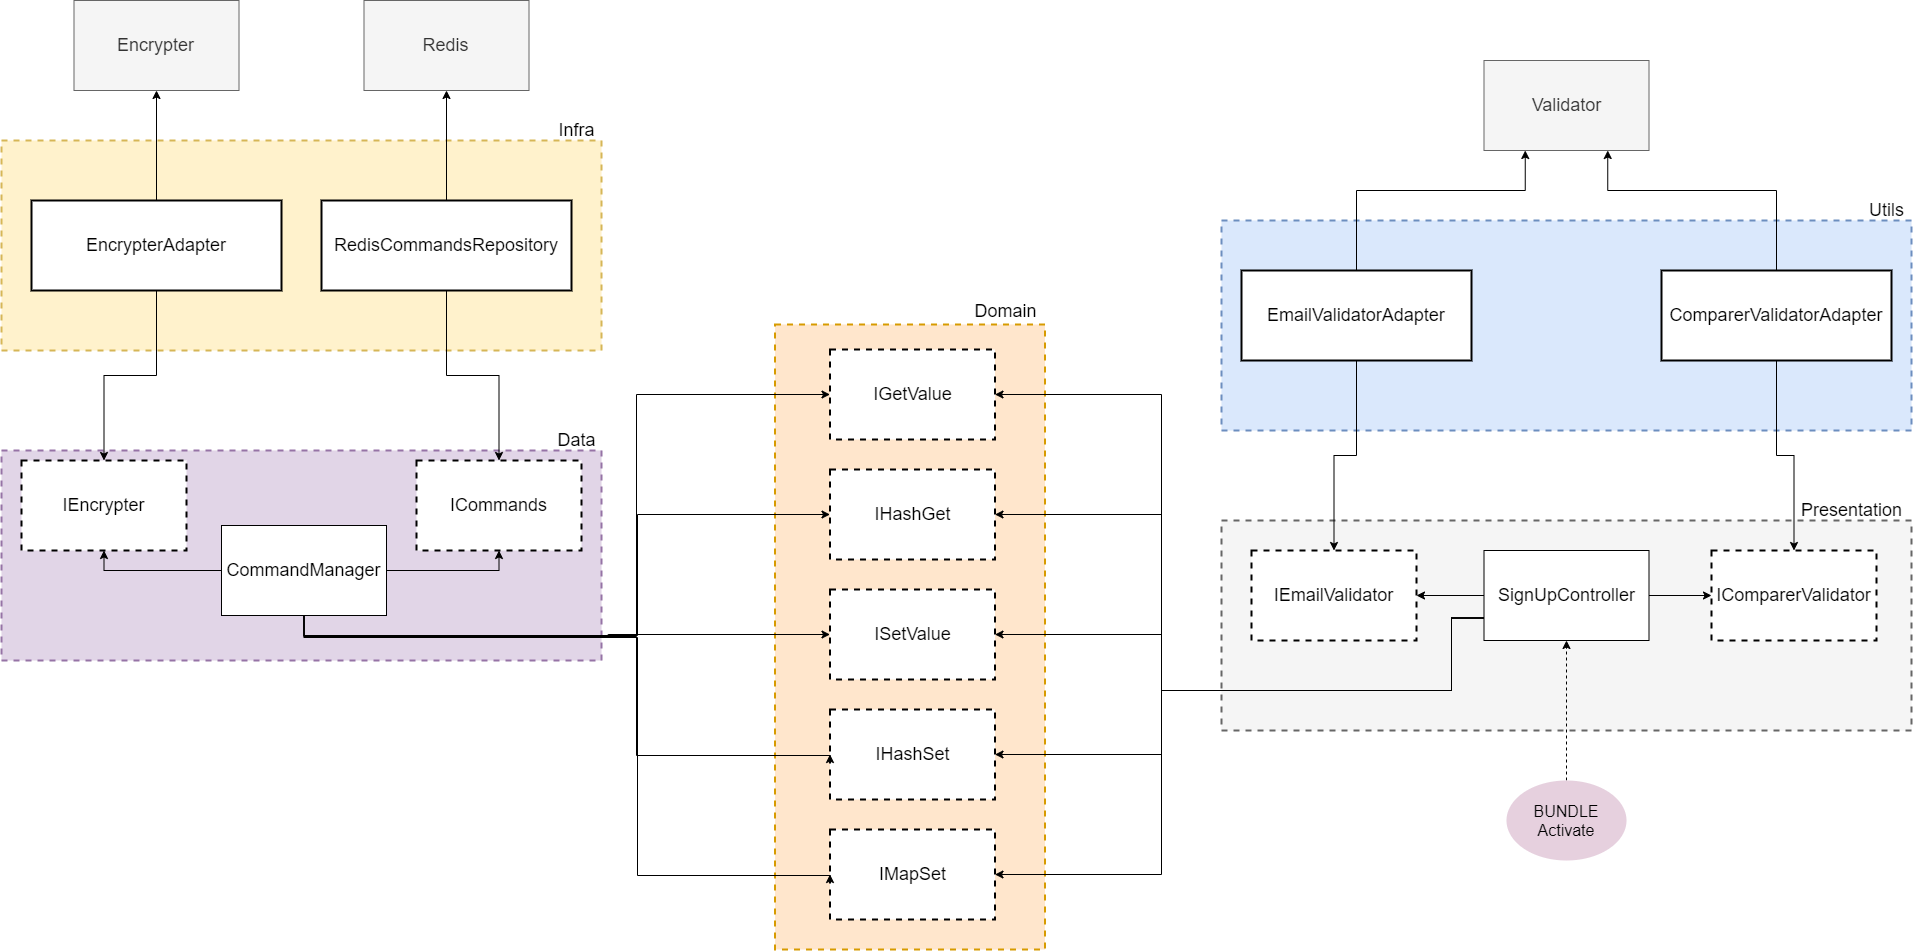

The diagram above was exported from draw.io. Its source (the exported page's mxGraphModel, read from the mxfile embedded in the PNG):
<mxGraphModel dx="2997" dy="2294" grid="1" gridSize="10" guides="1" tooltips="1" connect="1" arrows="1" fold="1" page="1" pageScale="1" pageWidth="827" pageHeight="1169" math="0" shadow="0">
  <root>
    <mxCell id="0" />
    <mxCell id="1" parent="0" />
    <mxCell id="wmAMTu67KP6eUB2vzXec-1" value="" style="rounded=0;whiteSpace=wrap;html=1;dashed=1;strokeWidth=2;fillColor=#f5f5f5;strokeColor=#666666;fontColor=#333333;" parent="1" vertex="1">
      <mxGeometry x="860" y="340" width="690" height="210" as="geometry" />
    </mxCell>
    <mxCell id="wmAMTu67KP6eUB2vzXec-2" value="" style="rounded=0;whiteSpace=wrap;html=1;dashed=1;strokeWidth=2;fillColor=#ffe6cc;strokeColor=#d79b00;" parent="1" vertex="1">
      <mxGeometry x="413.5" y="144" width="270" height="625" as="geometry" />
    </mxCell>
    <mxCell id="wmAMTu67KP6eUB2vzXec-3" value="" style="rounded=0;whiteSpace=wrap;html=1;dashed=1;strokeWidth=2;fillColor=#fff2cc;strokeColor=#d6b656;" parent="1" vertex="1">
      <mxGeometry x="-360" y="-40" width="600" height="210" as="geometry" />
    </mxCell>
    <mxCell id="wmAMTu67KP6eUB2vzXec-4" value="" style="rounded=0;whiteSpace=wrap;html=1;dashed=1;strokeWidth=2;fillColor=#dae8fc;strokeColor=#6c8ebf;" parent="1" vertex="1">
      <mxGeometry x="860" y="40" width="690" height="210" as="geometry" />
    </mxCell>
    <mxCell id="wmAMTu67KP6eUB2vzXec-5" value="" style="rounded=0;whiteSpace=wrap;html=1;dashed=1;strokeWidth=2;fillColor=#e1d5e7;strokeColor=#9673a6;" parent="1" vertex="1">
      <mxGeometry x="-360" y="270" width="600" height="210" as="geometry" />
    </mxCell>
    <mxCell id="wmAMTu67KP6eUB2vzXec-6" value="&lt;font style=&quot;font-size: 18px&quot;&gt;Presentation&lt;/font&gt;" style="text;html=1;align=center;verticalAlign=middle;resizable=0;points=[];autosize=1;" parent="1" vertex="1">
      <mxGeometry x="1430" y="320" width="120" height="20" as="geometry" />
    </mxCell>
    <mxCell id="wmAMTu67KP6eUB2vzXec-12" value="" style="edgeStyle=orthogonalEdgeStyle;rounded=0;orthogonalLoop=1;jettySize=auto;html=1;" parent="1" source="wmAMTu67KP6eUB2vzXec-7" target="wmAMTu67KP6eUB2vzXec-9" edge="1">
      <mxGeometry relative="1" as="geometry" />
    </mxCell>
    <mxCell id="wmAMTu67KP6eUB2vzXec-13" value="" style="edgeStyle=orthogonalEdgeStyle;rounded=0;orthogonalLoop=1;jettySize=auto;html=1;" parent="1" source="wmAMTu67KP6eUB2vzXec-7" target="wmAMTu67KP6eUB2vzXec-10" edge="1">
      <mxGeometry relative="1" as="geometry" />
    </mxCell>
    <mxCell id="wmAMTu67KP6eUB2vzXec-36" style="edgeStyle=orthogonalEdgeStyle;rounded=0;orthogonalLoop=1;jettySize=auto;html=1;exitX=0;exitY=0.75;exitDx=0;exitDy=0;entryX=1;entryY=0.5;entryDx=0;entryDy=0;" parent="1" source="wmAMTu67KP6eUB2vzXec-7" target="wmAMTu67KP6eUB2vzXec-34" edge="1">
      <mxGeometry relative="1" as="geometry">
        <Array as="points">
          <mxPoint x="1090" y="437" />
          <mxPoint x="1090" y="510" />
          <mxPoint x="800" y="510" />
          <mxPoint x="800" y="574" />
        </Array>
      </mxGeometry>
    </mxCell>
    <mxCell id="wmAMTu67KP6eUB2vzXec-37" style="edgeStyle=orthogonalEdgeStyle;rounded=0;orthogonalLoop=1;jettySize=auto;html=1;exitX=0;exitY=0.75;exitDx=0;exitDy=0;entryX=1;entryY=0.5;entryDx=0;entryDy=0;" parent="1" source="wmAMTu67KP6eUB2vzXec-7" target="wmAMTu67KP6eUB2vzXec-35" edge="1">
      <mxGeometry relative="1" as="geometry">
        <Array as="points">
          <mxPoint x="1090" y="437" />
          <mxPoint x="1090" y="510" />
          <mxPoint x="800" y="510" />
          <mxPoint x="800" y="694" />
        </Array>
        <mxPoint x="720" y="710" as="targetPoint" />
      </mxGeometry>
    </mxCell>
    <mxCell id="wmAMTu67KP6eUB2vzXec-38" style="edgeStyle=orthogonalEdgeStyle;rounded=0;orthogonalLoop=1;jettySize=auto;html=1;exitX=0;exitY=0.75;exitDx=0;exitDy=0;entryX=1;entryY=0.5;entryDx=0;entryDy=0;" parent="1" source="wmAMTu67KP6eUB2vzXec-7" target="wmAMTu67KP6eUB2vzXec-33" edge="1">
      <mxGeometry relative="1" as="geometry">
        <Array as="points">
          <mxPoint x="1090" y="437" />
          <mxPoint x="1090" y="510" />
          <mxPoint x="800" y="510" />
          <mxPoint x="800" y="454" />
        </Array>
      </mxGeometry>
    </mxCell>
    <mxCell id="wmAMTu67KP6eUB2vzXec-39" style="edgeStyle=orthogonalEdgeStyle;rounded=0;orthogonalLoop=1;jettySize=auto;html=1;exitX=0;exitY=0.75;exitDx=0;exitDy=0;entryX=1;entryY=0.5;entryDx=0;entryDy=0;" parent="1" source="wmAMTu67KP6eUB2vzXec-7" target="wmAMTu67KP6eUB2vzXec-32" edge="1">
      <mxGeometry relative="1" as="geometry">
        <Array as="points">
          <mxPoint x="1090" y="437" />
          <mxPoint x="1090" y="510" />
          <mxPoint x="800" y="510" />
          <mxPoint x="800" y="334" />
        </Array>
      </mxGeometry>
    </mxCell>
    <mxCell id="wmAMTu67KP6eUB2vzXec-40" style="edgeStyle=orthogonalEdgeStyle;rounded=0;orthogonalLoop=1;jettySize=auto;html=1;exitX=0;exitY=0.75;exitDx=0;exitDy=0;entryX=1;entryY=0.5;entryDx=0;entryDy=0;" parent="1" source="wmAMTu67KP6eUB2vzXec-7" target="wmAMTu67KP6eUB2vzXec-30" edge="1">
      <mxGeometry relative="1" as="geometry">
        <Array as="points">
          <mxPoint x="1090" y="437" />
          <mxPoint x="1090" y="510" />
          <mxPoint x="800" y="510" />
          <mxPoint x="800" y="214" />
        </Array>
      </mxGeometry>
    </mxCell>
    <mxCell id="wmAMTu67KP6eUB2vzXec-7" value="&lt;font style=&quot;font-size: 18px&quot;&gt;SignUpController&lt;/font&gt;" style="rounded=0;whiteSpace=wrap;html=1;strokeWidth=1;" parent="1" vertex="1">
      <mxGeometry x="1122.5" y="370" width="165" height="90" as="geometry" />
    </mxCell>
    <mxCell id="wmAMTu67KP6eUB2vzXec-9" value="&lt;font style=&quot;font-size: 18px&quot;&gt;IEmailValidator&lt;/font&gt;" style="rounded=0;whiteSpace=wrap;html=1;strokeWidth=2;dashed=1;" parent="1" vertex="1">
      <mxGeometry x="890" y="370" width="165" height="90" as="geometry" />
    </mxCell>
    <mxCell id="wmAMTu67KP6eUB2vzXec-10" value="&lt;font style=&quot;font-size: 18px&quot;&gt;IComparerValidator&lt;/font&gt;" style="rounded=0;whiteSpace=wrap;html=1;strokeWidth=2;dashed=1;" parent="1" vertex="1">
      <mxGeometry x="1350" y="370" width="165" height="90" as="geometry" />
    </mxCell>
    <mxCell id="wmAMTu67KP6eUB2vzXec-15" value="" style="edgeStyle=orthogonalEdgeStyle;rounded=0;orthogonalLoop=1;jettySize=auto;html=1;dashed=1;" parent="1" source="wmAMTu67KP6eUB2vzXec-14" target="wmAMTu67KP6eUB2vzXec-7" edge="1">
      <mxGeometry relative="1" as="geometry" />
    </mxCell>
    <mxCell id="wmAMTu67KP6eUB2vzXec-14" value="&lt;font style=&quot;font-size: 16px&quot;&gt;BUNDLE&lt;br&gt;Activate&lt;/font&gt;" style="ellipse;whiteSpace=wrap;html=1;dashed=1;strokeWidth=2;fillColor=#E6D0DE;strokeColor=none;" parent="1" vertex="1">
      <mxGeometry x="1145" y="600" width="120" height="80" as="geometry" />
    </mxCell>
    <mxCell id="wmAMTu67KP6eUB2vzXec-20" style="edgeStyle=orthogonalEdgeStyle;rounded=0;orthogonalLoop=1;jettySize=auto;html=1;exitX=0.5;exitY=1;exitDx=0;exitDy=0;entryX=0.5;entryY=0;entryDx=0;entryDy=0;" parent="1" source="wmAMTu67KP6eUB2vzXec-16" target="wmAMTu67KP6eUB2vzXec-9" edge="1">
      <mxGeometry relative="1" as="geometry" />
    </mxCell>
    <mxCell id="wmAMTu67KP6eUB2vzXec-24" style="edgeStyle=orthogonalEdgeStyle;rounded=0;orthogonalLoop=1;jettySize=auto;html=1;exitX=0.5;exitY=0;exitDx=0;exitDy=0;entryX=0.25;entryY=1;entryDx=0;entryDy=0;" parent="1" source="wmAMTu67KP6eUB2vzXec-16" target="wmAMTu67KP6eUB2vzXec-22" edge="1">
      <mxGeometry relative="1" as="geometry">
        <Array as="points">
          <mxPoint x="995" y="10" />
          <mxPoint x="1164" y="10" />
        </Array>
      </mxGeometry>
    </mxCell>
    <mxCell id="wmAMTu67KP6eUB2vzXec-16" value="&lt;font style=&quot;font-size: 18px&quot;&gt;EmailValidatorAdapter&lt;/font&gt;" style="rounded=0;whiteSpace=wrap;html=1;strokeWidth=2;" parent="1" vertex="1">
      <mxGeometry x="880" y="90" width="230" height="90" as="geometry" />
    </mxCell>
    <mxCell id="wmAMTu67KP6eUB2vzXec-21" style="edgeStyle=orthogonalEdgeStyle;rounded=0;orthogonalLoop=1;jettySize=auto;html=1;exitX=0.5;exitY=1;exitDx=0;exitDy=0;entryX=0.5;entryY=0;entryDx=0;entryDy=0;" parent="1" source="wmAMTu67KP6eUB2vzXec-18" target="wmAMTu67KP6eUB2vzXec-10" edge="1">
      <mxGeometry relative="1" as="geometry" />
    </mxCell>
    <mxCell id="wmAMTu67KP6eUB2vzXec-25" style="edgeStyle=orthogonalEdgeStyle;rounded=0;orthogonalLoop=1;jettySize=auto;html=1;exitX=0.5;exitY=0;exitDx=0;exitDy=0;entryX=0.75;entryY=1;entryDx=0;entryDy=0;" parent="1" source="wmAMTu67KP6eUB2vzXec-18" target="wmAMTu67KP6eUB2vzXec-22" edge="1">
      <mxGeometry relative="1" as="geometry">
        <Array as="points">
          <mxPoint x="1415" y="10" />
          <mxPoint x="1246" y="10" />
        </Array>
      </mxGeometry>
    </mxCell>
    <mxCell id="wmAMTu67KP6eUB2vzXec-18" value="&lt;font style=&quot;font-size: 18px&quot;&gt;ComparerValidatorAdapter&lt;/font&gt;" style="rounded=0;whiteSpace=wrap;html=1;strokeWidth=2;" parent="1" vertex="1">
      <mxGeometry x="1300" y="90" width="230" height="90" as="geometry" />
    </mxCell>
    <mxCell id="wmAMTu67KP6eUB2vzXec-22" value="&lt;font style=&quot;font-size: 18px&quot;&gt;Validator&lt;/font&gt;" style="rounded=0;whiteSpace=wrap;html=1;strokeWidth=1;fillColor=#f5f5f5;strokeColor=#666666;fontColor=#333333;" parent="1" vertex="1">
      <mxGeometry x="1122.5" y="-120" width="165" height="90" as="geometry" />
    </mxCell>
    <mxCell id="wmAMTu67KP6eUB2vzXec-23" value="&lt;font style=&quot;font-size: 18px&quot;&gt;Utils&lt;/font&gt;" style="text;html=1;align=center;verticalAlign=middle;resizable=0;points=[];autosize=1;" parent="1" vertex="1">
      <mxGeometry x="1500" y="20" width="50" height="20" as="geometry" />
    </mxCell>
    <mxCell id="wmAMTu67KP6eUB2vzXec-28" value="&lt;font style=&quot;font-size: 18px&quot;&gt;ICommands&lt;/font&gt;" style="rounded=0;whiteSpace=wrap;html=1;strokeWidth=2;dashed=1;" parent="1" vertex="1">
      <mxGeometry x="55" y="280" width="165" height="90" as="geometry" />
    </mxCell>
    <mxCell id="wmAMTu67KP6eUB2vzXec-29" value="&lt;font style=&quot;font-size: 18px&quot;&gt;IEncrypter&lt;/font&gt;" style="rounded=0;whiteSpace=wrap;html=1;strokeWidth=2;dashed=1;" parent="1" vertex="1">
      <mxGeometry x="-340" y="280" width="165" height="90" as="geometry" />
    </mxCell>
    <mxCell id="wmAMTu67KP6eUB2vzXec-30" value="&lt;span style=&quot;font-size: 18px&quot;&gt;IGetValue&lt;/span&gt;" style="rounded=0;whiteSpace=wrap;html=1;strokeWidth=2;dashed=1;" parent="1" vertex="1">
      <mxGeometry x="468.5" y="169" width="165" height="90" as="geometry" />
    </mxCell>
    <mxCell id="wmAMTu67KP6eUB2vzXec-31" value="&lt;font style=&quot;font-size: 18px&quot;&gt;Domain&lt;/font&gt;" style="text;html=1;align=center;verticalAlign=middle;resizable=0;points=[];autosize=1;" parent="1" vertex="1">
      <mxGeometry x="603.5" y="121" width="80" height="20" as="geometry" />
    </mxCell>
    <mxCell id="wmAMTu67KP6eUB2vzXec-32" value="&lt;span style=&quot;font-size: 18px&quot;&gt;IHashGet&lt;/span&gt;" style="rounded=0;whiteSpace=wrap;html=1;strokeWidth=2;dashed=1;" parent="1" vertex="1">
      <mxGeometry x="468.5" y="289" width="165" height="90" as="geometry" />
    </mxCell>
    <mxCell id="wmAMTu67KP6eUB2vzXec-33" value="&lt;span style=&quot;font-size: 18px&quot;&gt;ISetValue&lt;/span&gt;" style="rounded=0;whiteSpace=wrap;html=1;strokeWidth=2;dashed=1;" parent="1" vertex="1">
      <mxGeometry x="468.5" y="409" width="165" height="90" as="geometry" />
    </mxCell>
    <mxCell id="wmAMTu67KP6eUB2vzXec-34" value="&lt;span style=&quot;font-size: 18px&quot;&gt;IHashSet&lt;/span&gt;" style="rounded=0;whiteSpace=wrap;html=1;strokeWidth=2;dashed=1;" parent="1" vertex="1">
      <mxGeometry x="468.5" y="529" width="165" height="90" as="geometry" />
    </mxCell>
    <mxCell id="wmAMTu67KP6eUB2vzXec-35" value="&lt;span style=&quot;font-size: 18px&quot;&gt;IMapSet&lt;/span&gt;" style="rounded=0;whiteSpace=wrap;html=1;strokeWidth=2;dashed=1;" parent="1" vertex="1">
      <mxGeometry x="468.5" y="649" width="165" height="90" as="geometry" />
    </mxCell>
    <mxCell id="wmAMTu67KP6eUB2vzXec-49" style="edgeStyle=orthogonalEdgeStyle;rounded=0;orthogonalLoop=1;jettySize=auto;html=1;exitX=0;exitY=0.5;exitDx=0;exitDy=0;entryX=0.5;entryY=1;entryDx=0;entryDy=0;" parent="1" source="wmAMTu67KP6eUB2vzXec-41" target="wmAMTu67KP6eUB2vzXec-29" edge="1">
      <mxGeometry relative="1" as="geometry" />
    </mxCell>
    <mxCell id="wmAMTu67KP6eUB2vzXec-50" style="edgeStyle=orthogonalEdgeStyle;rounded=0;orthogonalLoop=1;jettySize=auto;html=1;exitX=1;exitY=0.5;exitDx=0;exitDy=0;entryX=0.5;entryY=1;entryDx=0;entryDy=0;" parent="1" source="wmAMTu67KP6eUB2vzXec-41" target="wmAMTu67KP6eUB2vzXec-28" edge="1">
      <mxGeometry relative="1" as="geometry" />
    </mxCell>
    <mxCell id="C5dfV_xdOE2NlZ8nBaoB-1" style="edgeStyle=orthogonalEdgeStyle;rounded=0;orthogonalLoop=1;jettySize=auto;html=1;exitX=0.5;exitY=1;exitDx=0;exitDy=0;entryX=0;entryY=0.5;entryDx=0;entryDy=0;" edge="1" parent="1" source="wmAMTu67KP6eUB2vzXec-41" target="wmAMTu67KP6eUB2vzXec-33">
      <mxGeometry relative="1" as="geometry" />
    </mxCell>
    <mxCell id="C5dfV_xdOE2NlZ8nBaoB-2" style="edgeStyle=orthogonalEdgeStyle;rounded=0;orthogonalLoop=1;jettySize=auto;html=1;exitX=0.5;exitY=1;exitDx=0;exitDy=0;entryX=0;entryY=0.5;entryDx=0;entryDy=0;" edge="1" parent="1" source="wmAMTu67KP6eUB2vzXec-41" target="wmAMTu67KP6eUB2vzXec-32">
      <mxGeometry relative="1" as="geometry">
        <mxPoint x="-51.5" y="434.9999999999998" as="sourcePoint" />
        <mxPoint x="336" y="380" as="targetPoint" />
        <Array as="points">
          <mxPoint x="-57" y="455" />
          <mxPoint x="276" y="455" />
          <mxPoint x="276" y="334" />
        </Array>
      </mxGeometry>
    </mxCell>
    <mxCell id="C5dfV_xdOE2NlZ8nBaoB-3" style="edgeStyle=orthogonalEdgeStyle;rounded=0;orthogonalLoop=1;jettySize=auto;html=1;exitX=0.5;exitY=1;exitDx=0;exitDy=0;entryX=0;entryY=0.5;entryDx=0;entryDy=0;" edge="1" parent="1" source="wmAMTu67KP6eUB2vzXec-41" target="wmAMTu67KP6eUB2vzXec-30">
      <mxGeometry relative="1" as="geometry">
        <mxPoint x="-52.5" y="435" as="sourcePoint" />
        <mxPoint x="400" y="214" as="targetPoint" />
        <Array as="points">
          <mxPoint x="-57" y="455" />
          <mxPoint x="275" y="455" />
          <mxPoint x="275" y="214" />
        </Array>
      </mxGeometry>
    </mxCell>
    <mxCell id="C5dfV_xdOE2NlZ8nBaoB-4" style="edgeStyle=orthogonalEdgeStyle;rounded=0;orthogonalLoop=1;jettySize=auto;html=1;exitX=0.5;exitY=1;exitDx=0;exitDy=0;entryX=0;entryY=0.5;entryDx=0;entryDy=0;" edge="1" parent="1" source="wmAMTu67KP6eUB2vzXec-41" target="wmAMTu67KP6eUB2vzXec-34">
      <mxGeometry relative="1" as="geometry">
        <mxPoint x="-52.5" y="431" as="sourcePoint" />
        <mxPoint x="520" y="575" as="targetPoint" />
        <Array as="points">
          <mxPoint x="-57" y="456" />
          <mxPoint x="275" y="456" />
          <mxPoint x="275" y="575" />
        </Array>
      </mxGeometry>
    </mxCell>
    <mxCell id="C5dfV_xdOE2NlZ8nBaoB-5" style="edgeStyle=orthogonalEdgeStyle;rounded=0;orthogonalLoop=1;jettySize=auto;html=1;exitX=0.5;exitY=1;exitDx=0;exitDy=0;entryX=0;entryY=0.5;entryDx=0;entryDy=0;" edge="1" parent="1" source="wmAMTu67KP6eUB2vzXec-41" target="wmAMTu67KP6eUB2vzXec-35">
      <mxGeometry relative="1" as="geometry">
        <mxPoint x="-74" y="435" as="sourcePoint" />
        <mxPoint x="508.5" y="695" as="targetPoint" />
        <Array as="points">
          <mxPoint x="-58" y="457" />
          <mxPoint x="276" y="457" />
          <mxPoint x="276" y="695" />
        </Array>
      </mxGeometry>
    </mxCell>
    <mxCell id="wmAMTu67KP6eUB2vzXec-41" value="&lt;font style=&quot;font-size: 18px&quot;&gt;CommandManager&lt;/font&gt;" style="rounded=0;whiteSpace=wrap;html=1;strokeWidth=1;" parent="1" vertex="1">
      <mxGeometry x="-140" y="345" width="165" height="90" as="geometry" />
    </mxCell>
    <mxCell id="wmAMTu67KP6eUB2vzXec-48" value="&lt;font style=&quot;font-size: 18px&quot;&gt;Data&lt;/font&gt;" style="text;html=1;align=center;verticalAlign=middle;resizable=0;points=[];autosize=1;" parent="1" vertex="1">
      <mxGeometry x="190" y="250" width="50" height="20" as="geometry" />
    </mxCell>
    <mxCell id="wmAMTu67KP6eUB2vzXec-54" style="edgeStyle=orthogonalEdgeStyle;rounded=0;orthogonalLoop=1;jettySize=auto;html=1;exitX=0.5;exitY=1;exitDx=0;exitDy=0;" parent="1" source="wmAMTu67KP6eUB2vzXec-51" target="wmAMTu67KP6eUB2vzXec-29" edge="1">
      <mxGeometry relative="1" as="geometry" />
    </mxCell>
    <mxCell id="wmAMTu67KP6eUB2vzXec-58" style="edgeStyle=orthogonalEdgeStyle;rounded=0;orthogonalLoop=1;jettySize=auto;html=1;exitX=0.5;exitY=0;exitDx=0;exitDy=0;entryX=0.5;entryY=1;entryDx=0;entryDy=0;" parent="1" source="wmAMTu67KP6eUB2vzXec-51" target="wmAMTu67KP6eUB2vzXec-57" edge="1">
      <mxGeometry relative="1" as="geometry" />
    </mxCell>
    <mxCell id="wmAMTu67KP6eUB2vzXec-51" value="&lt;span style=&quot;font-size: 18px&quot;&gt;EncrypterAdapter&lt;/span&gt;" style="rounded=0;whiteSpace=wrap;html=1;strokeWidth=2;" parent="1" vertex="1">
      <mxGeometry x="-330" y="20" width="250" height="90" as="geometry" />
    </mxCell>
    <mxCell id="wmAMTu67KP6eUB2vzXec-55" style="edgeStyle=orthogonalEdgeStyle;rounded=0;orthogonalLoop=1;jettySize=auto;html=1;exitX=0.5;exitY=1;exitDx=0;exitDy=0;" parent="1" source="wmAMTu67KP6eUB2vzXec-52" target="wmAMTu67KP6eUB2vzXec-28" edge="1">
      <mxGeometry relative="1" as="geometry" />
    </mxCell>
    <mxCell id="wmAMTu67KP6eUB2vzXec-59" style="edgeStyle=orthogonalEdgeStyle;rounded=0;orthogonalLoop=1;jettySize=auto;html=1;exitX=0.5;exitY=0;exitDx=0;exitDy=0;entryX=0.5;entryY=1;entryDx=0;entryDy=0;" parent="1" source="wmAMTu67KP6eUB2vzXec-52" target="wmAMTu67KP6eUB2vzXec-56" edge="1">
      <mxGeometry relative="1" as="geometry" />
    </mxCell>
    <mxCell id="wmAMTu67KP6eUB2vzXec-52" value="&lt;font style=&quot;font-size: 18px&quot;&gt;RedisCommandsRepository&lt;/font&gt;" style="rounded=0;whiteSpace=wrap;html=1;strokeWidth=2;" parent="1" vertex="1">
      <mxGeometry x="-40" y="20" width="250" height="90" as="geometry" />
    </mxCell>
    <mxCell id="wmAMTu67KP6eUB2vzXec-53" value="&lt;font style=&quot;font-size: 18px&quot;&gt;Infra&lt;/font&gt;" style="text;html=1;align=center;verticalAlign=middle;resizable=0;points=[];autosize=1;" parent="1" vertex="1">
      <mxGeometry x="190" y="-60" width="50" height="20" as="geometry" />
    </mxCell>
    <mxCell id="wmAMTu67KP6eUB2vzXec-56" value="&lt;font style=&quot;font-size: 18px&quot;&gt;Redis&lt;/font&gt;" style="rounded=0;whiteSpace=wrap;html=1;strokeWidth=1;fillColor=#f5f5f5;strokeColor=#666666;fontColor=#333333;" parent="1" vertex="1">
      <mxGeometry x="2.5" y="-180" width="165" height="90" as="geometry" />
    </mxCell>
    <mxCell id="wmAMTu67KP6eUB2vzXec-57" value="&lt;font style=&quot;font-size: 18px&quot;&gt;Encrypter&lt;/font&gt;" style="rounded=0;whiteSpace=wrap;html=1;strokeWidth=1;fillColor=#f5f5f5;strokeColor=#666666;fontColor=#333333;" parent="1" vertex="1">
      <mxGeometry x="-287.5" y="-180" width="165" height="90" as="geometry" />
    </mxCell>
  </root>
</mxGraphModel>